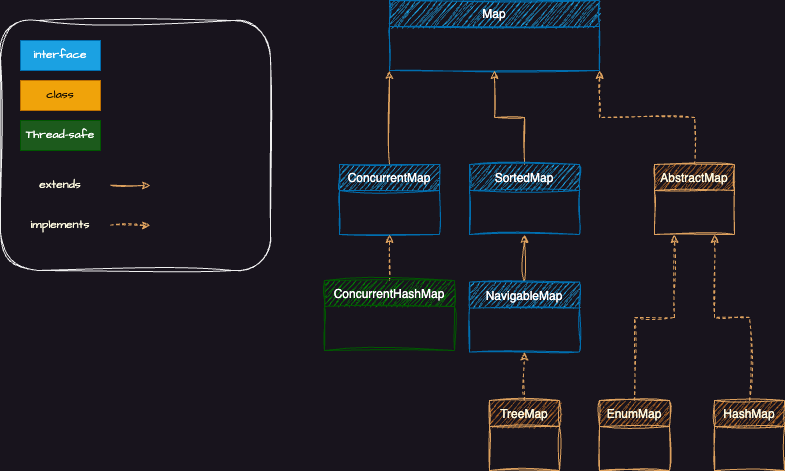

The diagram above was exported from draw.io. Its source (the exported page's mxGraphModel, read from the mxfile embedded in the PNG):
<mxGraphModel dx="1189" dy="899" grid="1" gridSize="10" guides="1" tooltips="1" connect="1" arrows="1" fold="1" page="1" pageScale="1" pageWidth="827" pageHeight="1169" math="0" shadow="0">
  <root>
    <mxCell id="WIyWlLk6GJQsqaUBKTNV-0" />
    <mxCell id="WIyWlLk6GJQsqaUBKTNV-1" parent="WIyWlLk6GJQsqaUBKTNV-0" />
    <mxCell id="A1g34iQjqWM-VdkJGTMB-85" style="edgeStyle=orthogonalEdgeStyle;rounded=0;sketch=1;hachureGap=4;jiggle=2;curveFitting=1;orthogonalLoop=1;jettySize=auto;html=1;strokeColor=#DDA15E;fontFamily=Architects Daughter;fontSource=https%3A%2F%2Ffonts.googleapis.com%2Fcss%3Ffamily%3DArchitects%2BDaughter;fontColor=#FEFAE0;fillColor=#BC6C25;entryX=0;entryY=1;entryDx=0;entryDy=0;" parent="WIyWlLk6GJQsqaUBKTNV-1" source="A1g34iQjqWM-VdkJGTMB-81" target="A1g34iQjqWM-VdkJGTMB-84" edge="1">
      <mxGeometry relative="1" as="geometry">
        <mxPoint x="445" y="130" as="targetPoint" />
      </mxGeometry>
    </mxCell>
    <mxCell id="A1g34iQjqWM-VdkJGTMB-81" value="ConcurrentMap" style="swimlane;fontStyle=0;align=center;verticalAlign=top;childLayout=stackLayout;horizontal=1;startSize=26;horizontalStack=0;resizeParent=1;resizeLast=0;collapsible=1;marginBottom=0;rounded=0;shadow=0;strokeWidth=1;sketch=1;curveFitting=1;jiggle=2;labelBackgroundColor=none;fillColor=#1ba1e2;strokeColor=#006EAF;fontColor=#ffffff;" parent="WIyWlLk6GJQsqaUBKTNV-1" vertex="1">
      <mxGeometry x="355" y="184" width="100" height="70" as="geometry">
        <mxRectangle x="340" y="380" width="170" height="26" as="alternateBounds" />
      </mxGeometry>
    </mxCell>
    <mxCell id="A1g34iQjqWM-VdkJGTMB-83" style="edgeStyle=orthogonalEdgeStyle;rounded=0;sketch=1;hachureGap=4;jiggle=2;curveFitting=1;orthogonalLoop=1;jettySize=auto;html=1;entryX=0.5;entryY=1;entryDx=0;entryDy=0;strokeColor=#DDA15E;fontFamily=Architects Daughter;fontSource=https%3A%2F%2Ffonts.googleapis.com%2Fcss%3Ffamily%3DArchitects%2BDaughter;fontColor=#FEFAE0;fillColor=#BC6C25;dashed=1;" parent="WIyWlLk6GJQsqaUBKTNV-1" source="A1g34iQjqWM-VdkJGTMB-82" target="A1g34iQjqWM-VdkJGTMB-81" edge="1">
      <mxGeometry relative="1" as="geometry" />
    </mxCell>
    <mxCell id="A1g34iQjqWM-VdkJGTMB-82" value="ConcurrentHashMap" style="swimlane;fontStyle=0;align=center;verticalAlign=top;childLayout=stackLayout;horizontal=1;startSize=26;horizontalStack=0;resizeParent=1;resizeLast=0;collapsible=1;marginBottom=0;rounded=0;shadow=0;strokeWidth=1;sketch=1;curveFitting=1;jiggle=2;labelBackgroundColor=none;fillColor=#008a00;strokeColor=#005700;fontColor=#ffffff;" parent="WIyWlLk6GJQsqaUBKTNV-1" vertex="1">
      <mxGeometry x="340" y="300" width="130" height="70" as="geometry">
        <mxRectangle x="340" y="380" width="170" height="26" as="alternateBounds" />
      </mxGeometry>
    </mxCell>
    <mxCell id="A1g34iQjqWM-VdkJGTMB-84" value="Map" style="swimlane;fontStyle=0;align=center;verticalAlign=top;childLayout=stackLayout;horizontal=1;startSize=26;horizontalStack=0;resizeParent=1;resizeLast=0;collapsible=1;marginBottom=0;rounded=0;shadow=0;strokeWidth=1;sketch=1;curveFitting=1;jiggle=2;labelBackgroundColor=none;fillColor=#1ba1e2;strokeColor=#006EAF;fontColor=#ffffff;" parent="WIyWlLk6GJQsqaUBKTNV-1" vertex="1">
      <mxGeometry x="405" y="20" width="210" height="70" as="geometry">
        <mxRectangle x="340" y="380" width="170" height="26" as="alternateBounds" />
      </mxGeometry>
    </mxCell>
    <mxCell id="A1g34iQjqWM-VdkJGTMB-87" style="edgeStyle=orthogonalEdgeStyle;rounded=0;sketch=1;hachureGap=4;jiggle=2;curveFitting=1;orthogonalLoop=1;jettySize=auto;html=1;entryX=0.5;entryY=1;entryDx=0;entryDy=0;strokeColor=#DDA15E;fontFamily=Architects Daughter;fontSource=https%3A%2F%2Ffonts.googleapis.com%2Fcss%3Ffamily%3DArchitects%2BDaughter;fontColor=#FEFAE0;fillColor=#BC6C25;" parent="WIyWlLk6GJQsqaUBKTNV-1" source="A1g34iQjqWM-VdkJGTMB-86" target="A1g34iQjqWM-VdkJGTMB-84" edge="1">
      <mxGeometry relative="1" as="geometry" />
    </mxCell>
    <mxCell id="A1g34iQjqWM-VdkJGTMB-86" value="SortedMap" style="swimlane;fontStyle=0;align=center;verticalAlign=top;childLayout=stackLayout;horizontal=1;startSize=26;horizontalStack=0;resizeParent=1;resizeLast=0;collapsible=1;marginBottom=0;rounded=0;shadow=0;strokeWidth=1;sketch=1;curveFitting=1;jiggle=2;labelBackgroundColor=none;fillColor=#1ba1e2;strokeColor=#006EAF;fontColor=#ffffff;" parent="WIyWlLk6GJQsqaUBKTNV-1" vertex="1">
      <mxGeometry x="485" y="184" width="110" height="70" as="geometry">
        <mxRectangle x="340" y="380" width="170" height="26" as="alternateBounds" />
      </mxGeometry>
    </mxCell>
    <mxCell id="A1g34iQjqWM-VdkJGTMB-92" style="edgeStyle=orthogonalEdgeStyle;rounded=0;sketch=1;hachureGap=4;jiggle=2;curveFitting=1;orthogonalLoop=1;jettySize=auto;html=1;entryX=0.5;entryY=1;entryDx=0;entryDy=0;strokeColor=#DDA15E;fontFamily=Architects Daughter;fontSource=https%3A%2F%2Ffonts.googleapis.com%2Fcss%3Ffamily%3DArchitects%2BDaughter;fontColor=#FEFAE0;fillColor=#BC6C25;" parent="WIyWlLk6GJQsqaUBKTNV-1" source="A1g34iQjqWM-VdkJGTMB-91" target="A1g34iQjqWM-VdkJGTMB-86" edge="1">
      <mxGeometry relative="1" as="geometry" />
    </mxCell>
    <mxCell id="A1g34iQjqWM-VdkJGTMB-91" value="NavigableMap" style="swimlane;fontStyle=0;align=center;verticalAlign=top;childLayout=stackLayout;horizontal=1;startSize=26;horizontalStack=0;resizeParent=1;resizeLast=0;collapsible=1;marginBottom=0;rounded=0;shadow=0;strokeWidth=1;sketch=1;curveFitting=1;jiggle=2;labelBackgroundColor=none;fillColor=#1ba1e2;strokeColor=#006EAF;fontColor=#ffffff;" parent="WIyWlLk6GJQsqaUBKTNV-1" vertex="1">
      <mxGeometry x="485" y="301.5" width="110" height="70" as="geometry">
        <mxRectangle x="340" y="380" width="170" height="26" as="alternateBounds" />
      </mxGeometry>
    </mxCell>
    <mxCell id="A1g34iQjqWM-VdkJGTMB-95" style="edgeStyle=orthogonalEdgeStyle;rounded=0;sketch=1;hachureGap=4;jiggle=2;curveFitting=1;orthogonalLoop=1;jettySize=auto;html=1;entryX=0.5;entryY=1;entryDx=0;entryDy=0;strokeColor=#DDA15E;fontFamily=Architects Daughter;fontSource=https%3A%2F%2Ffonts.googleapis.com%2Fcss%3Ffamily%3DArchitects%2BDaughter;fontColor=#FEFAE0;fillColor=#BC6C25;dashed=1;" parent="WIyWlLk6GJQsqaUBKTNV-1" source="A1g34iQjqWM-VdkJGTMB-93" target="A1g34iQjqWM-VdkJGTMB-91" edge="1">
      <mxGeometry relative="1" as="geometry" />
    </mxCell>
    <mxCell id="A1g34iQjqWM-VdkJGTMB-93" value="TreeMap" style="swimlane;fontStyle=0;align=center;verticalAlign=top;childLayout=stackLayout;horizontal=1;startSize=26;horizontalStack=0;resizeParent=1;resizeLast=0;collapsible=1;marginBottom=0;rounded=0;shadow=0;strokeWidth=1;sketch=1;curveFitting=1;jiggle=2;labelBackgroundColor=none;fillColor=#BC6C25;strokeColor=#DDA15E;fontColor=#FEFAE0;" parent="WIyWlLk6GJQsqaUBKTNV-1" vertex="1">
      <mxGeometry x="505" y="420" width="70" height="70" as="geometry">
        <mxRectangle x="130" y="380" width="160" height="26" as="alternateBounds" />
      </mxGeometry>
    </mxCell>
    <mxCell id="A1g34iQjqWM-VdkJGTMB-97" value="Thread-safe" style="text;html=1;align=center;verticalAlign=middle;whiteSpace=wrap;rounded=0;fontFamily=Architects Daughter;fontSource=https%3A%2F%2Ffonts.googleapis.com%2Fcss%3Ffamily%3DArchitects%2BDaughter;fontColor=#ffffff;fillColor=#1c5a1c;strokeColor=#005700;" parent="WIyWlLk6GJQsqaUBKTNV-1" vertex="1">
      <mxGeometry x="36" y="140" width="80" height="30" as="geometry" />
    </mxCell>
    <mxCell id="A1g34iQjqWM-VdkJGTMB-98" value="" style="rounded=1;whiteSpace=wrap;html=1;sketch=1;hachureGap=4;jiggle=2;curveFitting=1;fontFamily=Architects Daughter;fontSource=https%3A%2F%2Ffonts.googleapis.com%2Fcss%3Ffamily%3DArchitects%2BDaughter;fillColor=none;" parent="WIyWlLk6GJQsqaUBKTNV-1" vertex="1">
      <mxGeometry x="16" y="40" width="270" height="250" as="geometry" />
    </mxCell>
    <mxCell id="A1g34iQjqWM-VdkJGTMB-99" value="" style="endArrow=classic;html=1;rounded=0;sketch=1;hachureGap=4;jiggle=2;curveFitting=1;strokeColor=#DDA15E;fontFamily=Architects Daughter;fontSource=https%3A%2F%2Ffonts.googleapis.com%2Fcss%3Ffamily%3DArchitects%2BDaughter;fontColor=#FEFAE0;fillColor=#BC6C25;" parent="WIyWlLk6GJQsqaUBKTNV-1" edge="1">
      <mxGeometry width="50" height="50" relative="1" as="geometry">
        <mxPoint x="126" y="204.63" as="sourcePoint" />
        <mxPoint x="166" y="205" as="targetPoint" />
      </mxGeometry>
    </mxCell>
    <mxCell id="A1g34iQjqWM-VdkJGTMB-100" value="extends" style="text;html=1;align=center;verticalAlign=middle;whiteSpace=wrap;rounded=0;fontFamily=Architects Daughter;fontSource=https%3A%2F%2Ffonts.googleapis.com%2Fcss%3Ffamily%3DArchitects%2BDaughter;fontColor=#FEFAE0;" parent="WIyWlLk6GJQsqaUBKTNV-1" vertex="1">
      <mxGeometry x="46" y="190" width="60" height="30" as="geometry" />
    </mxCell>
    <mxCell id="A1g34iQjqWM-VdkJGTMB-101" value="" style="endArrow=classic;html=1;rounded=0;sketch=1;hachureGap=4;jiggle=2;curveFitting=1;strokeColor=#DDA15E;fontFamily=Architects Daughter;fontSource=https%3A%2F%2Ffonts.googleapis.com%2Fcss%3Ffamily%3DArchitects%2BDaughter;fontColor=#FEFAE0;fillColor=#BC6C25;dashed=1;" parent="WIyWlLk6GJQsqaUBKTNV-1" edge="1">
      <mxGeometry width="50" height="50" relative="1" as="geometry">
        <mxPoint x="126" y="244.63" as="sourcePoint" />
        <mxPoint x="166" y="245" as="targetPoint" />
      </mxGeometry>
    </mxCell>
    <mxCell id="A1g34iQjqWM-VdkJGTMB-102" value="implements" style="text;html=1;align=center;verticalAlign=middle;whiteSpace=wrap;rounded=0;fontFamily=Architects Daughter;fontSource=https%3A%2F%2Ffonts.googleapis.com%2Fcss%3Ffamily%3DArchitects%2BDaughter;fontColor=#FEFAE0;" parent="WIyWlLk6GJQsqaUBKTNV-1" vertex="1">
      <mxGeometry x="46" y="230" width="60" height="30" as="geometry" />
    </mxCell>
    <mxCell id="A1g34iQjqWM-VdkJGTMB-103" value="interface" style="text;html=1;align=center;verticalAlign=middle;whiteSpace=wrap;rounded=0;fontFamily=Architects Daughter;fontSource=https%3A%2F%2Ffonts.googleapis.com%2Fcss%3Ffamily%3DArchitects%2BDaughter;fontColor=#ffffff;fillColor=#1ba1e2;strokeColor=#006EAF;" parent="WIyWlLk6GJQsqaUBKTNV-1" vertex="1">
      <mxGeometry x="36" y="60" width="80" height="30" as="geometry" />
    </mxCell>
    <mxCell id="A1g34iQjqWM-VdkJGTMB-104" value="class" style="text;html=1;align=center;verticalAlign=middle;whiteSpace=wrap;rounded=0;fontFamily=Architects Daughter;fontSource=https%3A%2F%2Ffonts.googleapis.com%2Fcss%3Ffamily%3DArchitects%2BDaughter;fontColor=#000000;fillColor=#f0a30a;strokeColor=#BD7000;" parent="WIyWlLk6GJQsqaUBKTNV-1" vertex="1">
      <mxGeometry x="36" y="100" width="80" height="30" as="geometry" />
    </mxCell>
    <mxCell id="7ESnrGHW8ui7Qaidr_ef-0" value="AbstractMap" style="swimlane;fontStyle=0;align=center;verticalAlign=top;childLayout=stackLayout;horizontal=1;startSize=26;horizontalStack=0;resizeParent=1;resizeLast=0;collapsible=1;marginBottom=0;rounded=0;shadow=0;strokeWidth=1;sketch=1;curveFitting=1;jiggle=2;labelBackgroundColor=none;fillColor=#BC6C25;strokeColor=#DDA15E;fontColor=#FEFAE0;" vertex="1" parent="WIyWlLk6GJQsqaUBKTNV-1">
      <mxGeometry x="670" y="184" width="80" height="70" as="geometry">
        <mxRectangle x="130" y="380" width="160" height="26" as="alternateBounds" />
      </mxGeometry>
    </mxCell>
    <mxCell id="7ESnrGHW8ui7Qaidr_ef-3" style="edgeStyle=orthogonalEdgeStyle;rounded=0;sketch=1;hachureGap=4;jiggle=2;curveFitting=1;orthogonalLoop=1;jettySize=auto;html=1;entryX=1;entryY=1;entryDx=0;entryDy=0;strokeColor=#DDA15E;fontFamily=Architects Daughter;fontSource=https%3A%2F%2Ffonts.googleapis.com%2Fcss%3Ffamily%3DArchitects%2BDaughter;fontColor=#FEFAE0;fillColor=#BC6C25;exitX=0.5;exitY=0;exitDx=0;exitDy=0;dashed=1;" edge="1" parent="WIyWlLk6GJQsqaUBKTNV-1" source="7ESnrGHW8ui7Qaidr_ef-0" target="A1g34iQjqWM-VdkJGTMB-84">
      <mxGeometry relative="1" as="geometry">
        <mxPoint x="740" y="183.5" as="sourcePoint" />
        <mxPoint x="710" y="89.5" as="targetPoint" />
      </mxGeometry>
    </mxCell>
    <mxCell id="7ESnrGHW8ui7Qaidr_ef-4" value="EnumMap" style="swimlane;fontStyle=0;align=center;verticalAlign=top;childLayout=stackLayout;horizontal=1;startSize=26;horizontalStack=0;resizeParent=1;resizeLast=0;collapsible=1;marginBottom=0;rounded=0;shadow=0;strokeWidth=1;sketch=1;curveFitting=1;jiggle=2;labelBackgroundColor=none;fillColor=#BC6C25;strokeColor=#DDA15E;fontColor=#FEFAE0;" vertex="1" parent="WIyWlLk6GJQsqaUBKTNV-1">
      <mxGeometry x="615" y="420" width="70" height="70" as="geometry">
        <mxRectangle x="130" y="380" width="160" height="26" as="alternateBounds" />
      </mxGeometry>
    </mxCell>
    <mxCell id="7ESnrGHW8ui7Qaidr_ef-5" value="HashMap" style="swimlane;fontStyle=0;align=center;verticalAlign=top;childLayout=stackLayout;horizontal=1;startSize=26;horizontalStack=0;resizeParent=1;resizeLast=0;collapsible=1;marginBottom=0;rounded=0;shadow=0;strokeWidth=1;sketch=1;curveFitting=1;jiggle=2;labelBackgroundColor=none;fillColor=#BC6C25;strokeColor=#DDA15E;fontColor=#FEFAE0;" vertex="1" parent="WIyWlLk6GJQsqaUBKTNV-1">
      <mxGeometry x="730" y="420" width="70" height="70" as="geometry">
        <mxRectangle x="130" y="380" width="160" height="26" as="alternateBounds" />
      </mxGeometry>
    </mxCell>
    <mxCell id="7ESnrGHW8ui7Qaidr_ef-8" style="edgeStyle=orthogonalEdgeStyle;rounded=0;sketch=1;hachureGap=4;jiggle=2;curveFitting=1;orthogonalLoop=1;jettySize=auto;html=1;entryX=0.25;entryY=1;entryDx=0;entryDy=0;strokeColor=#DDA15E;fontFamily=Architects Daughter;fontSource=https%3A%2F%2Ffonts.googleapis.com%2Fcss%3Ffamily%3DArchitects%2BDaughter;fontColor=#FEFAE0;fillColor=#BC6C25;dashed=1;exitX=0.5;exitY=0;exitDx=0;exitDy=0;" edge="1" parent="WIyWlLk6GJQsqaUBKTNV-1" source="7ESnrGHW8ui7Qaidr_ef-4" target="7ESnrGHW8ui7Qaidr_ef-0">
      <mxGeometry relative="1" as="geometry">
        <mxPoint x="550" y="430" as="sourcePoint" />
        <mxPoint x="550" y="382" as="targetPoint" />
      </mxGeometry>
    </mxCell>
    <mxCell id="7ESnrGHW8ui7Qaidr_ef-10" style="edgeStyle=orthogonalEdgeStyle;rounded=0;sketch=1;hachureGap=4;jiggle=2;curveFitting=1;orthogonalLoop=1;jettySize=auto;html=1;entryX=0.75;entryY=1;entryDx=0;entryDy=0;strokeColor=#DDA15E;fontFamily=Architects Daughter;fontSource=https%3A%2F%2Ffonts.googleapis.com%2Fcss%3Ffamily%3DArchitects%2BDaughter;fontColor=#FEFAE0;fillColor=#BC6C25;dashed=1;exitX=0.5;exitY=0;exitDx=0;exitDy=0;" edge="1" parent="WIyWlLk6GJQsqaUBKTNV-1" source="7ESnrGHW8ui7Qaidr_ef-5" target="7ESnrGHW8ui7Qaidr_ef-0">
      <mxGeometry relative="1" as="geometry">
        <mxPoint x="560" y="440" as="sourcePoint" />
        <mxPoint x="560" y="392" as="targetPoint" />
      </mxGeometry>
    </mxCell>
  </root>
</mxGraphModel>